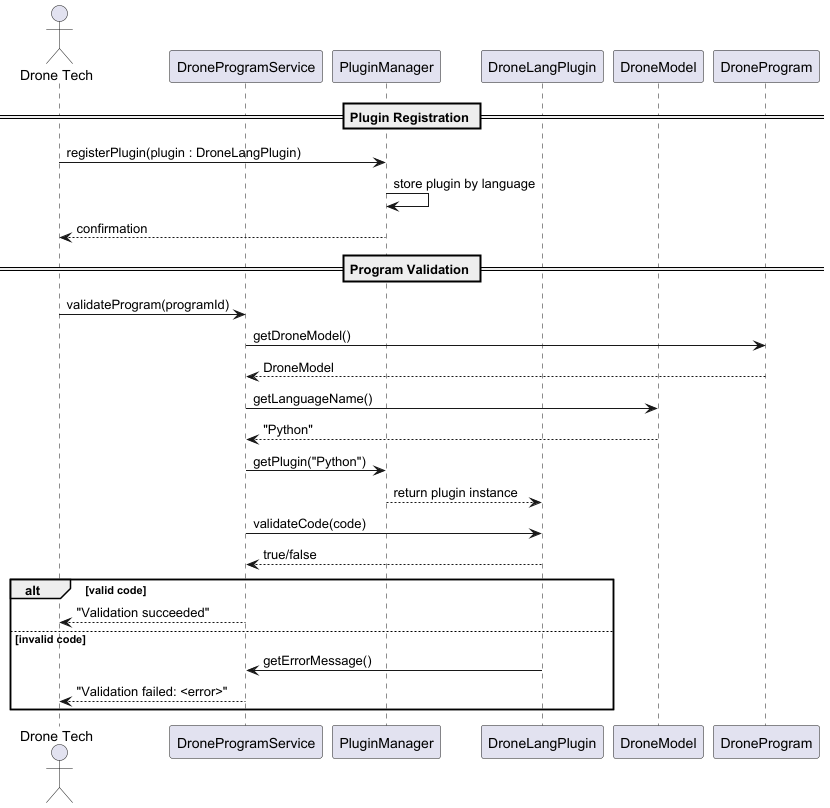

The diagram above was rendered by PlantUML. Its source (embedded in the PNG):
@startuml
' Sequence Diagram for US345 - Drone Language Plugin

actor "Drone Tech" as Tech
participant "DroneProgramService" as Service
participant "PluginManager" as Manager
participant "DroneLangPlugin" as Plugin
participant "DroneModel" as Model
participant "DroneProgram" as Program

== Plugin Registration ==

Tech -> Manager: registerPlugin(plugin : DroneLangPlugin)
Manager -> Manager: store plugin by language
Manager --> Tech: confirmation

== Program Validation ==

Tech -> Service: validateProgram(programId)

Service -> Program: getDroneModel()
Program --> Service: DroneModel

Service -> Model: getLanguageName()
Model --> Service: "Python"

Service -> Manager: getPlugin("Python")
Manager --> Plugin: return plugin instance

Service -> Plugin: validateCode(code)
Plugin --> Service: true/false

alt valid code
Service --> Tech: "Validation succeeded"
else invalid code
Plugin -> Service: getErrorMessage()
Service --> Tech: "Validation failed: <error>"
end

@enduml